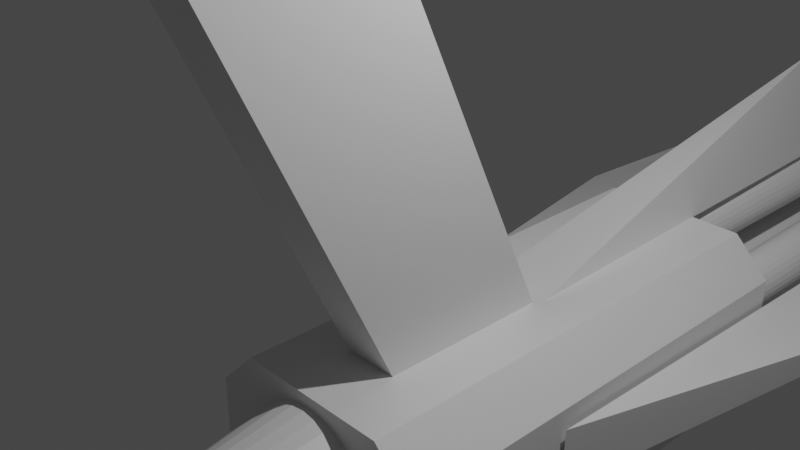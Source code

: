# Source: gLauncher.blend  (saved by Blender 2.92.15; exported with 4.5.12 LTS)
import bpy
from mathutils import Matrix  # noqa: F401  (used for matrix-valued properties, if any)

bpy.ops.wm.read_factory_settings(use_empty=True)
scene = bpy.context.scene
scene.name = 'Scene'

# ---- collections
col_collection = bpy.data.collections.new('Collection'); scene.collection.children.link(col_collection)

# ---- materials (node trees are filled in below, after node groups)
mat_material = bpy.data.materials.new('Material')
mat_material.alpha_threshold = 0.0
mat_material.use_transparent_shadow = False
mat_material.line_color = (0.0, 0.0, 0.0, 1.0)

# ---- material node trees
mat_material.use_nodes = True; mat_material.node_tree.nodes.clear()
_N = mat_material.node_tree.nodes; _L = mat_material.node_tree.links
n0 = _N.new('ShaderNodeOutputMaterial'); n0.name = 'Material Output'; n0.location = (300, 300)
n1 = _N.new('ShaderNodeBsdfPrincipled'); n1.name = 'Principled BSDF'; n1.location = (10, 300)
n1.distribution = 'GGX'
n1.subsurface_method = 'BURLEY'
n1.inputs[2].default_value = 0.4
n1.inputs[3].default_value = 1.45
n1.inputs[27].default_value = (0.0, 0.0, 0.0, 1.0)
n1.inputs[28].default_value = 1.0
_L.new(n1.outputs[0], n0.inputs[0])
n0.is_active_output = True

# ---- world
world_world = bpy.data.worlds.new('World'); scene.world = world_world
world_world.use_nodes = True; world_world.node_tree.nodes.clear()
_N = world_world.node_tree.nodes; _L = world_world.node_tree.links
n0 = _N.new('ShaderNodeOutputWorld'); n0.name = 'World Output'; n0.location = (300, 300)
n1 = _N.new('ShaderNodeBackground'); n1.name = 'Background'; n1.location = (10, 300)
n1.inputs[0].default_value = (0.05088, 0.05088, 0.05088, 1.0)
_L.new(n1.outputs[0], n0.inputs[0])
n0.is_active_output = True
world_world.color = (0.05088, 0.05088, 0.05088)
world_world.use_sun_shadow = False
world_world.sun_shadow_jitter_overblur = 0.0

# ---- cameras
cam_camera = bpy.data.cameras.new('Camera')
cam_camera.clip_end = 100.0
cam_camera.ortho_scale = 7.314

# ---- lights
light_light = bpy.data.lights.new('Light', 'POINT')
light_light.transmission_factor = 0.0
light_light.energy = 1000.0
light_light.shadow_soft_size = 0.1
light_light.shadow_maximum_resolution = 0.006
light_light.use_absolute_resolution = True

# ---- meshes
me_cube = bpy.data.meshes.new('Cube')
me_cube.from_pydata([(1.007, -1.529, 4.296), (1.0, 1.0, -1.0), (1.007, -3.529, 4.296), (1.0, -1.0, -1.0), (0.3947, -1.529, 4.296), (0.3881, 1.0, -1.0), (0.3947, -3.529, 4.296), (0.3881, -1.0, -1.0), (-0.6312, -1.804, -2.858), (0.6891, 6.879, 0.3805), (-0.6312, 3.94, -2.858), (0.6477, 12.72, -0.957), (2.058, -1.804, -2.858), (2.058, 3.94, -2.858), (0.3148, 1.087, -0.9467), (1.175, 3.928, -1.926), (1.175, 10.74, -1.926), (0.3905, 10.74, -1.359), (0.3905, 3.928, -1.359), (0.3966, 10.74, -1.294), (0.3966, 3.928, -1.294), (0.4148, 10.74, -1.231), (0.4148, 3.928, -1.231), (0.4444, 10.74, -1.174), (0.4444, 3.928, -1.174), (0.4842, 10.74, -1.123), (0.4842, 3.928, -1.123), (0.5326, 10.74, -1.082), (0.5326, 3.928, -1.082), (0.5879, 10.74, -1.051), (0.5879, 3.928, -1.051), (0.6479, 10.74, -1.032), (0.6479, 3.928, -1.032), (0.7103, 10.74, -1.026), (0.7103, 3.928, -1.026), (0.7727, 10.74, -1.032), (0.7727, 3.928, -1.032), (0.8327, 10.74, -1.051), (0.8327, 3.928, -1.051), (0.888, 10.74, -1.082), (0.888, 3.928, -1.082), (0.9365, 10.74, -1.123), (0.9365, 3.928, -1.123), (0.9762, 10.74, -1.174), (0.9762, 3.928, -1.174), (1.006, 10.74, -1.231), (1.006, 3.928, -1.231), (1.024, 10.74, -1.294), (1.024, 3.928, -1.294), (1.03, 10.74, -1.359), (1.03, 3.928, -1.359), (1.024, 10.74, -1.424), (1.024, 3.928, -1.424), (1.006, 10.74, -1.487), (1.006, 3.928, -1.487), (0.9762, 10.74, -1.544), (0.9762, 3.928, -1.544), (0.9365, 10.74, -1.595), (0.9365, 3.928, -1.595), (0.888, 10.74, -1.636), (0.888, 3.928, -1.636), (0.8327, 10.74, -1.667), (0.8327, 3.928, -1.667), (0.7727, 10.74, -1.686), (0.7727, 3.928, -1.686), (0.7103, 10.74, -1.692), (0.7103, 3.928, -1.692), (0.6479, 10.74, -1.686), (0.6479, 3.928, -1.686), (0.5879, 10.74, -1.667), (0.5879, 3.928, -1.667), (0.5326, 10.74, -1.636), (0.5326, 3.928, -1.636), (0.4842, 10.74, -1.595), (0.4842, 3.928, -1.595), (0.4444, 10.74, -1.544), (0.4444, 3.928, -1.544), (0.4148, 10.74, -1.487), (0.4148, 3.928, -1.487), (0.3966, 10.74, -1.424), (0.3966, 3.928, -1.424), (1.181, 10.74, -1.861), (1.181, 3.928, -1.861), (1.199, 10.74, -1.798), (1.199, 3.928, -1.798), (1.229, 10.74, -1.741), (1.229, 3.928, -1.741), (1.269, 10.74, -1.69), (1.269, 3.928, -1.69), (1.317, 10.74, -1.649), (1.317, 3.928, -1.649), (1.372, 10.74, -1.618), (1.372, 3.928, -1.618), (1.432, 10.74, -1.599), (1.432, 3.928, -1.599), (1.495, 10.74, -1.593), (1.495, 3.928, -1.593), (1.557, 10.74, -1.599), (1.557, 3.928, -1.599), (1.617, 10.74, -1.618), (1.617, 3.928, -1.618), (1.672, 10.74, -1.649), (1.672, 3.928, -1.649), (1.721, 10.74, -1.69), (1.721, 3.928, -1.69), (1.761, 10.74, -1.741), (1.761, 3.928, -1.741), (1.79, 10.74, -1.798), (1.79, 3.928, -1.798), (1.808, 10.74, -1.861), (1.808, 3.928, -1.861), (1.815, 10.74, -1.926), (1.815, 3.928, -1.926), (1.808, 10.74, -1.991), (1.808, 3.928, -1.991), (1.79, 10.74, -2.054), (1.79, 3.928, -2.054), (1.761, 10.74, -2.111), (1.761, 3.928, -2.111), (1.721, 10.74, -2.162), (1.721, 3.928, -2.162), (1.672, 10.74, -2.203), (1.672, 3.928, -2.203), (1.617, 10.74, -2.234), (1.617, 3.928, -2.234), (1.557, 10.74, -2.253), (1.557, 3.928, -2.253), (1.495, 10.74, -2.259), (1.495, 3.928, -2.259), (1.432, 10.74, -2.253), (1.432, 3.928, -2.253), (1.372, 10.74, -2.234), (1.372, 3.928, -2.234), (1.317, 10.74, -2.203), (1.317, 3.928, -2.203), (1.269, 10.74, -2.162), (1.269, 3.928, -2.162), (1.229, 10.74, -2.111), (1.229, 3.928, -2.111), (1.199, 10.74, -2.054), (1.199, 3.928, -2.054), (1.181, 10.74, -1.991), (1.181, 3.928, -1.991), (0.3811, 3.928, -2.342), (0.3811, 10.74, -2.342), (0.3872, 10.74, -2.277), (0.3872, 3.928, -2.277), (0.4054, 10.74, -2.214), (0.4054, 3.928, -2.214), (0.4349, 10.74, -2.157), (0.435, 3.928, -2.157), (0.4747, 10.74, -2.106), (0.4747, 3.928, -2.106), (0.5232, 10.74, -2.065), (0.5232, 3.928, -2.065), (0.5785, 10.74, -2.034), (0.5785, 3.928, -2.034), (0.6385, 10.74, -2.015), (0.6385, 3.928, -2.015), (0.7009, 10.74, -2.008), (0.7009, 3.928, -2.008), (0.7633, 10.74, -2.015), (0.7633, 3.928, -2.015), (0.8232, 10.74, -2.034), (0.8232, 3.928, -2.034), (0.8785, 10.74, -2.065), (0.8785, 3.928, -2.065), (0.927, 10.74, -2.106), (0.927, 3.928, -2.106), (0.9668, 10.74, -2.157), (0.9668, 3.928, -2.157), (0.9963, 10.74, -2.214), (0.9963, 3.928, -2.214), (1.015, 10.74, -2.277), (1.015, 3.928, -2.277), (1.021, 10.74, -2.342), (1.021, 3.928, -2.342), (1.015, 10.74, -2.407), (1.015, 3.928, -2.407), (0.9963, 10.74, -2.469), (0.9963, 3.928, -2.469), (0.9668, 10.74, -2.527), (0.9668, 3.928, -2.527), (0.927, 10.74, -2.578), (0.927, 3.928, -2.578), (0.8785, 10.74, -2.619), (0.8785, 3.928, -2.619), (0.8232, 10.74, -2.65), (0.8232, 3.928, -2.65), (0.7633, 10.74, -2.669), (0.7633, 3.928, -2.669), (0.7009, 10.74, -2.675), (0.7009, 3.928, -2.675), (0.6385, 10.74, -2.669), (0.6385, 3.928, -2.669), (0.5785, 10.74, -2.65), (0.5785, 3.928, -2.65), (0.5232, 10.74, -2.619), (0.5232, 3.928, -2.619), (0.4747, 10.74, -2.578), (0.4747, 3.928, -2.578), (0.4349, 10.74, -2.527), (0.4349, 3.928, -2.527), (0.4054, 10.74, -2.469), (0.4054, 3.928, -2.469), (0.3872, 10.74, -2.407), (0.3872, 3.928, -2.407), (-0.4412, 3.928, -1.945), (-0.4412, 10.74, -1.945), (-0.435, 10.74, -1.88), (-0.435, 3.928, -1.88), (-0.4168, 10.74, -1.817), (-0.4168, 3.928, -1.817), (-0.3873, 10.74, -1.76), (-0.3873, 3.928, -1.76), (-0.3475, 10.74, -1.709), (-0.3475, 3.928, -1.709), (-0.299, 10.74, -1.668), (-0.299, 3.928, -1.668), (-0.2437, 10.74, -1.637), (-0.2437, 3.928, -1.637), (-0.1837, 10.74, -1.618), (-0.1837, 3.928, -1.618), (-0.1213, 10.74, -1.612), (-0.1213, 3.928, -1.612), (-0.05896, 10.74, -1.618), (-0.05896, 3.928, -1.618), (0.001039, 10.74, -1.637), (0.001039, 3.928, -1.637), (0.05633, 10.74, -1.668), (0.05633, 3.928, -1.668), (0.1048, 10.74, -1.709), (0.1048, 3.928, -1.709), (0.1446, 10.74, -1.76), (0.1446, 3.928, -1.76), (0.1741, 10.74, -1.817), (0.1741, 3.928, -1.817), (0.1923, 10.74, -1.88), (0.1923, 3.928, -1.88), (0.1985, 10.74, -1.945), (0.1985, 3.928, -1.945), (0.1923, 10.74, -2.01), (0.1923, 3.928, -2.01), (0.1741, 10.74, -2.073), (0.1741, 3.928, -2.073), (0.1446, 10.74, -2.13), (0.1446, 3.928, -2.13), (0.1048, 10.74, -2.181), (0.1048, 3.928, -2.181), (0.05633, 10.74, -2.222), (0.05633, 3.928, -2.222), (0.001039, 10.74, -2.253), (0.001039, 3.928, -2.253), (-0.05896, 10.74, -2.272), (-0.05896, 3.928, -2.272), (-0.1213, 10.74, -2.278), (-0.1213, 3.928, -2.278), (-0.1837, 10.74, -2.272), (-0.1837, 3.928, -2.272), (-0.2437, 10.74, -2.253), (-0.2437, 3.928, -2.253), (-0.299, 10.74, -2.222), (-0.299, 3.928, -2.222), (-0.3475, 10.74, -2.181), (-0.3475, 3.928, -2.181), (-0.3873, 10.74, -2.13), (-0.3873, 3.928, -2.13), (-0.4168, 10.74, -2.073), (-0.4168, 3.928, -2.073), (-0.435, 10.74, -2.01), (-0.435, 3.928, -2.01), (1.7, 10.74, -2.247), (1.636, 10.74, -1.57), (1.756, 10.74, -2.199), (1.567, 10.74, -1.548), (1.802, 10.74, -2.14), (1.495, 10.74, -1.541), (1.836, 10.74, -2.074), (1.423, 10.74, -1.548), (1.857, 10.74, -2.001), (1.353, 10.74, -1.57), (1.864, 10.74, -1.926), (1.289, 10.74, -1.606), (1.857, 10.74, -1.851), (1.233, 10.74, -1.653), (1.836, 10.74, -1.779), (1.187, 10.74, -1.712), (1.802, 10.74, -1.712), (1.153, 10.74, -1.779), (1.756, 10.74, -1.653), (1.132, 10.74, -1.851), (1.125, 10.74, -1.926), (1.7, 10.74, -1.606), (1.636, 10.74, -2.282), (1.567, 10.74, -2.304), (1.495, 10.74, -2.312), (1.423, 10.74, -2.304), (1.353, 10.74, -2.282), (1.289, 10.74, -2.247), (1.233, 10.74, -2.199), (1.187, 10.74, -2.14), (1.153, 10.74, -2.074), (1.132, 10.74, -2.001), (0.342, 10.74, -1.359), (0.349, 10.74, -1.284), (0.37, 10.74, -1.212), (0.404, 10.74, -1.146), (0.4499, 10.74, -1.087), (0.5057, 10.74, -1.04), (0.5694, 10.74, -1.004), (0.6385, 10.74, -0.9824), (0.7103, 10.74, -0.975), (0.7822, 10.74, -0.9824), (0.8513, 10.74, -1.004), (0.915, 10.74, -1.04), (0.9708, 10.74, -1.087), (1.017, 10.74, -1.146), (1.051, 10.74, -1.212), (1.072, 10.74, -1.284), (1.079, 10.74, -1.359), (1.072, 10.74, -1.434), (1.051, 10.74, -1.506), (1.017, 10.74, -1.572), (0.9708, 10.74, -1.631), (0.915, 10.74, -1.678), (0.8513, 10.74, -1.714), (0.7822, 10.74, -1.736), (0.7103, 10.74, -1.743), (0.6385, 10.74, -1.736), (0.5694, 10.74, -1.714), (0.5057, 10.74, -1.678), (0.4499, 10.74, -1.631), (0.404, 10.74, -1.572), (0.37, 10.74, -1.506), (0.349, 10.74, -1.434), (0.9031, 10.74, -2.657), (0.8402, 10.74, -1.991), (0.9583, 10.74, -2.61), (0.7719, 10.74, -1.97), (1.004, 10.74, -2.553), (0.7009, 10.74, -1.962), (1.037, 10.74, -2.487), (0.6298, 10.74, -1.97), (1.058, 10.74, -2.416), (0.5615, 10.74, -1.991), (1.065, 10.74, -2.342), (0.4986, 10.74, -2.026), (1.058, 10.74, -2.268), (0.4434, 10.74, -2.074), (1.037, 10.74, -2.197), (0.3982, 10.74, -2.131), (1.004, 10.74, -2.131), (0.3645, 10.74, -2.197), (0.9583, 10.74, -2.074), (0.3438, 10.74, -2.268), (0.3368, 10.74, -2.342), (0.9031, 10.74, -2.026), (0.8402, 10.74, -2.693), (0.7719, 10.74, -2.714), (0.7009, 10.74, -2.721), (0.6298, 10.74, -2.714), (0.5615, 10.74, -2.693), (0.4986, 10.74, -2.657), (0.4434, 10.74, -2.61), (0.3982, 10.74, -2.553), (0.3645, 10.74, -2.487), (0.3438, 10.74, -2.416), (0.07835, 10.74, -2.257), (0.01621, 10.74, -1.599), (0.1328, 10.74, -2.21), (-0.05122, 10.74, -1.577), (0.1775, 10.74, -2.153), (-0.1213, 10.74, -1.57), (0.2107, 10.74, -2.088), (-0.1915, 10.74, -1.577), (0.2312, 10.74, -2.018), (-0.2589, 10.74, -1.599), (0.2381, 10.74, -1.945), (-0.321, 10.74, -1.633), (0.2312, 10.74, -1.872), (-0.3755, 10.74, -1.68), (0.2107, 10.74, -1.802), (-0.4202, 10.74, -1.737), (0.1775, 10.74, -1.737), (-0.4534, 10.74, -1.802), (0.1328, 10.74, -1.68), (-0.4739, 10.74, -1.872), (-0.4808, 10.74, -1.945), (0.07835, 10.74, -1.633), (0.0162, 10.74, -2.291), (-0.05122, 10.74, -2.312), (-0.1213, 10.74, -2.32), (-0.1915, 10.74, -2.312), (-0.2589, 10.74, -2.291), (-0.321, 10.74, -2.257), (-0.3755, 10.74, -2.21), (-0.4202, 10.74, -2.153), (-0.4534, 10.74, -2.088), (-0.4739, 10.74, -2.018), (-0.1765, -1.804, -0.9467), (-0.6312, -1.804, -1.401), (-0.6312, 3.94, -1.401), (-0.1765, 3.94, -0.9467), (2.058, -1.804, -1.401), (1.603, -1.804, -0.9467), (1.603, 3.94, -0.9467), (2.058, 3.94, -1.401), (1.063, 1.087, -0.9467), (0.7844, 12.73, -0.9663), (0.7063, 24.16, -1.045), (3.42, 6.032, -2.017), (2.084, 11.88, -1.941), (2.103, 0.2406, -1.609), (2.084, 0.2406, -2.357), (2.071, 11.88, -2.078), (1.994, 23.32, -1.998), (-1.952, 5.968, -1.983), (-0.6151, 11.81, -2.029), (-0.6264, 0.1764, -2.361), (-0.6241, 0.1764, -1.613), (-0.6053, 11.82, -1.892), (-0.5265, 23.25, -1.97), (1.517, -1.791, -1.91), (1.502, -1.794, -2.074), (1.455, -1.797, -2.232), (1.379, -1.799, -2.378), (1.278, -1.802, -2.505), (1.154, -1.803, -2.61), (1.012, -1.805, -2.687), (0.8586, -1.805, -2.735), (0.6989, -1.806, -2.751), (0.5392, -1.805, -2.735), (0.3857, -1.805, -2.687), (0.2442, -1.803, -2.61), (0.1201, -1.802, -2.505), (0.01835, -1.799, -2.378), (-0.05728, -1.797, -2.232), (-0.1039, -1.794, -2.074), (-0.1196, -1.791, -1.91), (-0.1039, -1.788, -1.746), (-0.05728, -1.786, -1.588), (0.01835, -1.783, -1.443), (0.1201, -1.781, -1.316), (0.2442, -1.779, -1.211), (0.3857, -1.778, -1.133), (0.5392, -1.777, -1.085), (0.6989, -1.777, -1.069), (0.8586, -1.777, -1.085), (1.012, -1.778, -1.133), (1.154, -1.779, -1.211), (1.278, -1.781, -1.316), (1.379, -1.783, -1.443), (1.455, -1.786, -1.588), (1.502, -1.788, -1.746), (0.6989, -7.224, -1.816)], [], [(0, 4, 6, 2), (3, 2, 6, 7), (7, 6, 4, 5), (5, 1, 3, 7), (1, 0, 2, 3), (5, 4, 0, 1), (405, 402, 399, 404), (13, 406, 403, 12), (14, 9, 11), (8, 400, 401, 10), (10, 13, 12, 8), (10, 401, 402, 405, 406, 13), (350, 150, 152, 348), (82, 15, 142, 140, 138, 136, 134, 132, 130, 128, 126, 124, 122, 120, 118, 116, 114, 112, 110, 108, 106, 104, 102, 100, 98, 96, 94, 92, 90, 88, 86, 84), (303, 18, 20, 304), (267, 397, 398, 269), (300, 138, 140, 301), (304, 20, 22, 305), (346, 154, 156, 344), (299, 136, 138, 300), (305, 22, 24, 306), (344, 156, 158, 342), (298, 134, 136, 299), (306, 24, 26, 307), (342, 158, 160, 340), (297, 132, 134, 298), (307, 26, 28, 308), (340, 160, 162, 338), (296, 130, 132, 297), (308, 28, 30, 309), (338, 162, 164, 336), (295, 128, 130, 296), (309, 30, 32, 310), (336, 164, 166, 356), (294, 126, 128, 295), (310, 32, 34, 311), (356, 166, 168, 353), (293, 124, 126, 294), (311, 34, 36, 312), (353, 168, 170, 351), (271, 122, 124, 293), (312, 36, 38, 313), (351, 170, 172, 349), (273, 120, 122, 271), (313, 38, 40, 314), (349, 172, 174, 347), (275, 118, 120, 273), (314, 40, 42, 315), (347, 174, 176, 345), (277, 116, 118, 275), (315, 42, 44, 316), (345, 176, 178, 343), (279, 114, 116, 277), (316, 44, 46, 317), (343, 178, 180, 341), (281, 112, 114, 279), (317, 46, 48, 318), (341, 180, 182, 339), (283, 110, 112, 281), (318, 48, 50, 319), (339, 182, 184, 337), (285, 108, 110, 283), (319, 50, 52, 320), (337, 184, 186, 335), (287, 106, 108, 285), (320, 52, 54, 321), (335, 186, 188, 357), (289, 104, 106, 287), (321, 54, 56, 322), (357, 188, 190, 358), (292, 102, 104, 289), (322, 56, 58, 323), (358, 190, 192, 359), (272, 100, 102, 292), (323, 58, 60, 324), (359, 192, 194, 360), (274, 98, 100, 272), (324, 60, 62, 325), (360, 194, 196, 361), (276, 96, 98, 274), (325, 62, 64, 326), (361, 196, 198, 362), (278, 94, 96, 276), (326, 64, 66, 327), (362, 198, 200, 363), (280, 92, 94, 278), (327, 66, 68, 328), (363, 200, 202, 364), (282, 90, 92, 280), (328, 68, 70, 329), (364, 202, 204, 365), (284, 88, 90, 282), (329, 70, 72, 330), (146, 143, 206, 204, 202, 200, 198, 196, 194, 192, 190, 188, 186, 184, 182, 180, 178, 176, 174, 172, 170, 168, 166, 164, 162, 160, 158, 156, 154, 152, 150, 148), (286, 86, 88, 284), (330, 72, 74, 331), (79, 334, 303, 17), (288, 84, 86, 286), (331, 74, 76, 332), (302, 142, 15, 291), (290, 82, 84, 288), (332, 76, 78, 333), (20, 18, 80, 78, 76, 74, 72, 70, 68, 66, 64, 62, 60, 58, 56, 54, 52, 50, 48, 46, 44, 42, 40, 38, 36, 34, 32, 30, 28, 26, 24, 22), (291, 15, 82, 290), (333, 78, 80, 334), (348, 152, 154, 346), (301, 140, 142, 302), (334, 80, 18, 303), (203, 365, 366, 205), (352, 148, 150, 350), (366, 206, 143, 355), (354, 146, 148, 352), (355, 143, 146, 354), (365, 204, 206, 366), (382, 214, 216, 380), (378, 218, 220, 376), (376, 220, 222, 374), (374, 222, 224, 372), (372, 224, 226, 370), (370, 226, 228, 368), (368, 228, 230, 388), (388, 230, 232, 385), (385, 232, 234, 383), (383, 234, 236, 381), (381, 236, 238, 379), (379, 238, 240, 377), (377, 240, 242, 375), (375, 242, 244, 373), (373, 244, 246, 371), (371, 246, 248, 369), (369, 248, 250, 367), (367, 250, 252, 389), (389, 252, 254, 390), (390, 254, 256, 391), (391, 256, 258, 392), (392, 258, 260, 393), (393, 260, 262, 394), (394, 262, 264, 395), (395, 264, 266, 396), (396, 266, 268, 397), (210, 207, 270, 268, 266, 264, 262, 260, 258, 256, 254, 252, 250, 248, 246, 244, 242, 240, 238, 236, 234, 232, 230, 228, 226, 224, 222, 220, 218, 216, 214, 212), (380, 216, 218, 378), (384, 212, 214, 382), (398, 270, 207, 387), (386, 210, 212, 384), (387, 207, 210, 386), (397, 268, 270, 398), (139, 301, 302, 141), (16, 291, 290, 81), (81, 290, 288, 83), (141, 302, 291, 16), (83, 288, 286, 85), (85, 286, 284, 87), (87, 284, 282, 89), (89, 282, 280, 91), (91, 280, 278, 93), (93, 278, 276, 95), (95, 276, 274, 97), (97, 274, 272, 99), (99, 272, 292, 101), (101, 292, 289, 103), (103, 289, 287, 105), (105, 287, 285, 107), (107, 285, 283, 109), (109, 283, 281, 111), (111, 281, 279, 113), (113, 279, 277, 115), (115, 277, 275, 117), (117, 275, 273, 119), (119, 273, 271, 121), (121, 271, 293, 123), (123, 293, 294, 125), (125, 294, 295, 127), (127, 295, 296, 129), (129, 296, 297, 131), (131, 297, 298, 133), (133, 298, 299, 135), (135, 299, 300, 137), (137, 300, 301, 139), (77, 333, 334, 79), (75, 332, 333, 77), (73, 331, 332, 75), (71, 330, 331, 73), (69, 329, 330, 71), (67, 328, 329, 69), (65, 327, 328, 67), (63, 326, 327, 65), (61, 325, 326, 63), (59, 324, 325, 61), (57, 323, 324, 59), (55, 322, 323, 57), (53, 321, 322, 55), (51, 320, 321, 53), (49, 319, 320, 51), (47, 318, 319, 49), (45, 317, 318, 47), (43, 316, 317, 45), (41, 315, 316, 43), (39, 314, 315, 41), (37, 313, 314, 39), (35, 312, 313, 37), (33, 311, 312, 35), (31, 310, 311, 33), (29, 309, 310, 31), (27, 308, 309, 29), (25, 307, 308, 27), (23, 306, 307, 25), (21, 305, 306, 23), (19, 304, 305, 21), (17, 303, 304, 19), (144, 355, 354, 145), (145, 354, 352, 147), (205, 366, 355, 144), (147, 352, 350, 149), (151, 348, 346, 153), (201, 364, 365, 203), (199, 363, 364, 201), (197, 362, 363, 199), (195, 361, 362, 197), (193, 360, 361, 195), (191, 359, 360, 193), (189, 358, 359, 191), (187, 357, 358, 189), (185, 335, 357, 187), (183, 337, 335, 185), (181, 339, 337, 183), (179, 341, 339, 181), (177, 343, 341, 179), (175, 345, 343, 177), (173, 347, 345, 175), (171, 349, 347, 173), (169, 351, 349, 171), (167, 353, 351, 169), (165, 356, 353, 167), (163, 336, 356, 165), (161, 338, 336, 163), (159, 340, 338, 161), (157, 342, 340, 159), (155, 344, 342, 157), (153, 346, 344, 155), (149, 350, 348, 151), (208, 387, 386, 209), (209, 386, 384, 211), (269, 398, 387, 208), (211, 384, 382, 213), (215, 380, 378, 217), (265, 396, 397, 267), (263, 395, 396, 265), (261, 394, 395, 263), (259, 393, 394, 261), (257, 392, 393, 259), (255, 391, 392, 257), (253, 390, 391, 255), (251, 389, 390, 253), (249, 367, 389, 251), (247, 369, 367, 249), (245, 371, 369, 247), (243, 373, 371, 245), (241, 375, 373, 243), (239, 377, 375, 241), (237, 379, 377, 239), (235, 381, 379, 237), (233, 383, 381, 235), (231, 385, 383, 233), (229, 388, 385, 231), (227, 368, 388, 229), (225, 370, 368, 227), (223, 372, 370, 225), (221, 374, 372, 223), (219, 376, 374, 221), (217, 378, 376, 219), (213, 382, 380, 215), (399, 402, 401, 400), (405, 404, 403, 406), (12, 403, 404, 399, 400, 8), (11, 9, 408), (408, 9, 407), (407, 9, 14), (11, 408, 407, 14), (9, 11, 409), (9, 408, 409), (409, 408, 11), (412, 410, 411), (414, 410, 413), (413, 410, 412), (411, 414, 413, 412), (410, 411, 415), (410, 414, 415), (415, 414, 411), (418, 416, 417), (420, 416, 419), (419, 416, 418), (417, 420, 419, 418), (416, 417, 421), (416, 420, 421), (421, 420, 417), (422, 454, 423), (423, 454, 424), (424, 454, 425), (425, 454, 426), (426, 454, 427), (427, 454, 428), (428, 454, 429), (429, 454, 430), (430, 454, 431), (431, 454, 432), (432, 454, 433), (433, 454, 434), (434, 454, 435), (435, 454, 436), (436, 454, 437), (437, 454, 438), (438, 454, 439), (439, 454, 440), (440, 454, 441), (441, 454, 442), (442, 454, 443), (443, 454, 444), (444, 454, 445), (445, 454, 446), (446, 454, 447), (447, 454, 448), (448, 454, 449), (449, 454, 450), (450, 454, 451), (451, 454, 452), (422, 423, 424, 425, 426, 427, 428, 429, 430, 431, 432, 433, 434, 435, 436, 437, 438, 439, 440, 441, 442, 443, 444, 445, 446, 447, 448, 449, 450, 451, 452, 453), (452, 454, 453), (453, 454, 422)])
_uv = me_cube.uv_layers.new(name='UVMap')
_uv.uv.foreach_set('vector', [0.625, 0.5, 0.875, 0.5, 0.875, 0.75, 0.625, 0.75, 0.375, 0.75, 0.625, 0.75, 0.625, 1.0, 0.375, 1.0, 0.375, 0.0, 0.625, 0.0, 0.625, 0.25, 0.375, 0.25, 0.125, 0.5, 0.375, 0.5, 0.375, 0.75, 0.125, 0.75, 0.375, 0.5, 0.625, 0.5, 0.625, 0.75, 0.375, 0.75, 0.375, 0.25, 0.625, 0.25, 0.625, 0.5, 0.375, 0.5, 0.6673, 0.5, 0.8327, 0.5, 0.8327, 0.75, 0.6673, 0.75, 0.375, 0.5, 0.5655, 0.5, 0.5655, 0.75, 0.375, 0.75, 0.375, 0.0, 0.625, 0.25, 0.375, 0.25, 0.375, 0.0, 0.5655, 0.0, 0.5655, 0.25, 0.375, 0.25, 0.125, 0.5, 0.375, 0.5, 0.375, 0.75, 0.125, 0.75, 0.375, 0.25, 0.5655, 0.25, 0.625, 0.2923, 0.625, 0.4577, 0.5655, 0.5, 0.375, 0.5, 0.9062, 0.5, 0.9062, 1.0, 0.875, 1.0, 0.875, 0.5, 0.2968, 0.4854, 0.25, 0.49, 0.2032, 0.4854, 0.1582, 0.4717, 0.1167, 0.4496, 0.08029, 0.4197, 0.05045, 0.3833, 0.02827, 0.3418, 0.01461, 0.2968, 0.01, 0.25, 0.01461, 0.2032, 0.02827, 0.1582, 0.05045, 0.1167, 0.08029, 0.08029, 0.1167, 0.05045, 0.1582, 0.02827, 0.2032, 0.01461, 0.25, 0.01, 0.2968, 0.01461, 0.3418, 0.02827, 0.3833, 0.05045, 0.4197, 0.08029, 0.4496, 0.1167, 0.4717, 0.1582, 0.4854, 0.2032, 0.49, 0.25, 0.4854, 0.2968, 0.4717, 0.3418, 0.4496, 0.3833, 0.4197, 0.4197, 0.3833, 0.4496, 0.3418, 0.4717, 1.0, 0.5, 1.0, 1.0, 0.9688, 1.0, 0.9687, 0.5, 0.0625, 0.5, 0.0625, 0.5, 0.03125, 0.5, 0.03125, 0.5, 0.09375, 0.5, 0.09375, 1.0, 0.0625, 1.0, 0.0625, 0.5, 0.9687, 0.5, 0.9688, 1.0, 0.9375, 1.0, 0.9375, 0.5, 0.8438, 0.5, 0.8438, 1.0, 0.8125, 1.0, 0.8125, 0.5, 0.125, 0.5, 0.125, 1.0, 0.09375, 1.0, 0.09375, 0.5, 0.9375, 0.5, 0.9375, 1.0, 0.9062, 1.0, 0.9062, 0.5, 0.8125, 0.5, 0.8125, 1.0, 0.7812, 1.0, 0.7812, 0.5, 0.1562, 0.5, 0.1562, 1.0, 0.125, 1.0, 0.125, 0.5, 0.9062, 0.5, 0.9062, 1.0, 0.875, 1.0, 0.875, 0.5, 0.7812, 0.5, 0.7812, 1.0, 0.75, 1.0, 0.75, 0.5, 0.1875, 0.5, 0.1875, 1.0, 0.1562, 1.0, 0.1562, 0.5, 0.875, 0.5, 0.875, 1.0, 0.8438, 1.0, 0.8438, 0.5, 0.75, 0.5, 0.75, 1.0, 0.7188, 1.0, 0.7188, 0.5, 0.2188, 0.5, 0.2188, 1.0, 0.1875, 1.0, 0.1875, 0.5, 0.8438, 0.5, 0.8438, 1.0, 0.8125, 1.0, 0.8125, 0.5, 0.7188, 0.5, 0.7188, 1.0, 0.6875, 1.0, 0.6875, 0.5, 0.25, 0.5, 0.25, 1.0, 0.2188, 1.0, 0.2188, 0.5, 0.8125, 0.5, 0.8125, 1.0, 0.7812, 1.0, 0.7812, 0.5, 0.6875, 0.5, 0.6875, 1.0, 0.6562, 1.0, 0.6562, 0.5, 0.2812, 0.5, 0.2812, 1.0, 0.25, 1.0, 0.25, 0.5, 0.7812, 0.5, 0.7812, 1.0, 0.75, 1.0, 0.75, 0.5, 0.6562, 0.5, 0.6562, 1.0, 0.625, 1.0, 0.625, 0.5, 0.3125, 0.5, 0.3125, 1.0, 0.2812, 1.0, 0.2812, 0.5, 0.75, 0.5, 0.75, 1.0, 0.7188, 1.0, 0.7188, 0.5, 0.625, 0.5, 0.625, 1.0, 0.5938, 1.0, 0.5938, 0.5, 0.3438, 0.5, 0.3438, 1.0, 0.3125, 1.0, 0.3125, 0.5, 0.7188, 0.5, 0.7188, 1.0, 0.6875, 1.0, 0.6875, 0.5, 0.5938, 0.5, 0.5938, 1.0, 0.5625, 1.0, 0.5625, 0.5, 0.375, 0.5, 0.375, 1.0, 0.3438, 1.0, 0.3438, 0.5, 0.6875, 0.5, 0.6875, 1.0, 0.6562, 1.0, 0.6562, 0.5, 0.5625, 0.5, 0.5625, 1.0, 0.5312, 1.0, 0.5312, 0.5, 0.4062, 0.5, 0.4062, 1.0, 0.375, 1.0, 0.375, 0.5, 0.6562, 0.5, 0.6562, 1.0, 0.625, 1.0, 0.625, 0.5, 0.5312, 0.5, 0.5312, 1.0, 0.5, 1.0, 0.5, 0.5, 0.4375, 0.5, 0.4375, 1.0, 0.4062, 1.0, 0.4062, 0.5, 0.625, 0.5, 0.625, 1.0, 0.5938, 1.0, 0.5938, 0.5, 0.5, 0.5, 0.5, 1.0, 0.4688, 1.0, 0.4688, 0.5, 0.4688, 0.5, 0.4688, 1.0, 0.4375, 1.0, 0.4375, 0.5, 0.5938, 0.5, 0.5938, 1.0, 0.5625, 1.0, 0.5625, 0.5, 0.4688, 0.5, 0.4688, 1.0, 0.4375, 1.0, 0.4375, 0.5, 0.5, 0.5, 0.5, 1.0, 0.4688, 1.0, 0.4688, 0.5, 0.5625, 0.5, 0.5625, 1.0, 0.5312, 1.0, 0.5312, 0.5, 0.4375, 0.5, 0.4375, 1.0, 0.4062, 1.0, 0.4062, 0.5, 0.5312, 0.5, 0.5312, 1.0, 0.5, 1.0, 0.5, 0.5, 0.5312, 0.5, 0.5312, 1.0, 0.5, 1.0, 0.5, 0.5, 0.4062, 0.5, 0.4062, 1.0, 0.375, 1.0, 0.375, 0.5, 0.5625, 0.5, 0.5625, 1.0, 0.5312, 1.0, 0.5312, 0.5, 0.5, 0.5, 0.5, 1.0, 0.4688, 1.0, 0.4688, 0.5, 0.375, 0.5, 0.375, 1.0, 0.3438, 1.0, 0.3438, 0.5, 0.5938, 0.5, 0.5938, 1.0, 0.5625, 1.0, 0.5625, 0.5, 0.4688, 0.5, 0.4688, 1.0, 0.4375, 1.0, 0.4375, 0.5, 0.3438, 0.5, 0.3438, 1.0, 0.3125, 1.0, 0.3125, 0.5, 0.625, 0.5, 0.625, 1.0, 0.5938, 1.0, 0.5938, 0.5, 0.4375, 0.5, 0.4375, 1.0, 0.4062, 1.0, 0.4062, 0.5, 0.3125, 0.5, 0.3125, 1.0, 0.2812, 1.0, 0.2812, 0.5, 0.6562, 0.5, 0.6562, 1.0, 0.625, 1.0, 0.625, 0.5, 0.4062, 0.5, 0.4062, 1.0, 0.375, 1.0, 0.375, 0.5, 0.2812, 0.5, 0.2812, 1.0, 0.25, 1.0, 0.25, 0.5, 0.6875, 0.5, 0.6875, 1.0, 0.6562, 1.0, 0.6562, 0.5, 0.375, 0.5, 0.375, 1.0, 0.3438, 1.0, 0.3438, 0.5, 0.25, 0.5, 0.25, 1.0, 0.2188, 1.0, 0.2188, 0.5, 0.7188, 0.5, 0.7188, 1.0, 0.6875, 1.0, 0.6875, 0.5, 0.3438, 0.5, 0.3438, 1.0, 0.3125, 1.0, 0.3125, 0.5, 0.2188, 0.5, 0.2188, 1.0, 0.1875, 1.0, 0.1875, 0.5, 0.75, 0.5, 0.75, 1.0, 0.7188, 1.0, 0.7188, 0.5, 0.3125, 0.5, 0.3125, 1.0, 0.2812, 1.0, 0.2812, 0.5, 0.1875, 0.5, 0.1875, 1.0, 0.1562, 1.0, 0.1562, 0.5, 0.7812, 0.5, 0.7812, 1.0, 0.75, 1.0, 0.75, 0.5, 0.2812, 0.5, 0.2812, 1.0, 0.25, 1.0, 0.25, 0.5, 0.1562, 0.5, 0.1562, 1.0, 0.125, 1.0, 0.125, 0.5, 0.8125, 0.5, 0.8125, 1.0, 0.7812, 1.0, 0.7812, 0.5, 0.25, 0.5, 0.25, 1.0, 0.2188, 1.0, 0.2188, 0.5, 0.125, 0.5, 0.125, 1.0, 0.09375, 1.0, 0.09375, 0.5, 0.8438, 0.5, 0.8438, 1.0, 0.8125, 1.0, 0.8125, 0.5, 0.2188, 0.5, 0.2188, 1.0, 0.1875, 1.0, 0.1875, 0.5, 0.09375, 0.5, 0.09375, 1.0, 0.0625, 1.0, 0.0625, 0.5, 0.875, 0.5, 0.875, 1.0, 0.8438, 1.0, 0.8438, 0.5, 0.1875, 0.5, 0.1875, 1.0, 0.1562, 1.0, 0.1562, 0.5, 0.2968, 0.4854, 0.25, 0.49, 0.2032, 0.4854, 0.1582, 0.4717, 0.1167, 0.4496, 0.08029, 0.4197, 0.05045, 0.3833, 0.02827, 0.3418, 0.01461, 0.2968, 0.01, 0.25, 0.01461, 0.2032, 0.02827, 0.1582, 0.05045, 0.1167, 0.08029, 0.08029, 0.1167, 0.05045, 0.1582, 0.02827, 0.2032, 0.01461, 0.25, 0.01, 0.2968, 0.01461, 0.3418, 0.02827, 0.3833, 0.05045, 0.4197, 0.08029, 0.4496, 0.1167, 0.4717, 0.1582, 0.4854, 0.2032, 0.49, 0.25, 0.4854, 0.2968, 0.4717, 0.3418, 0.4496, 0.3833, 0.4197, 0.4197, 0.3833, 0.4496, 0.3418, 0.4717, 0.9062, 0.5, 0.9062, 1.0, 0.875, 1.0, 0.875, 0.5, 0.1562, 0.5, 0.1562, 1.0, 0.125, 1.0, 0.125, 0.5, 0.03125, 0.5, 0.03125, 0.5, 0.0, 0.5, 0.0, 0.5, 0.9375, 0.5, 0.9375, 1.0, 0.9062, 1.0, 0.9062, 0.5, 0.125, 0.5, 0.125, 1.0, 0.09375, 1.0, 0.09375, 0.5, 0.03125, 0.5, 0.03125, 1.0, 0.0, 1.0, 0.0, 0.5, 0.9688, 0.5, 0.9688, 1.0, 0.9375, 1.0, 0.9375, 0.5, 0.09375, 0.5, 0.09375, 1.0, 0.0625, 1.0, 0.0625, 0.5, 0.2968, 0.4854, 0.25, 0.49, 0.2032, 0.4854, 0.1582, 0.4717, 0.1167, 0.4496, 0.08029, 0.4197, 0.05045, 0.3833, 0.02827, 0.3418, 0.01461, 0.2968, 0.01, 0.25, 0.01461, 0.2032, 0.02827, 0.1582, 0.05045, 0.1167, 0.08029, 0.08029, 0.1167, 0.05045, 0.1582, 0.02827, 0.2032, 0.01461, 0.25, 0.01, 0.2968, 0.01461, 0.3418, 0.02827, 0.3833, 0.05045, 0.4197, 0.08029, 0.4496, 0.1167, 0.4717, 0.1582, 0.4854, 0.2032, 0.49, 0.25, 0.4854, 0.2968, 0.4717, 0.3418, 0.4496, 0.3833, 0.4197, 0.4197, 0.3833, 0.4496, 0.3418, 0.4717, 1.0, 0.5, 1.0, 1.0, 0.9688, 1.0, 0.9688, 0.5, 0.0625, 0.5, 0.0625, 1.0, 0.03125, 1.0, 0.03125, 0.5, 0.875, 0.5, 0.875, 1.0, 0.8438, 1.0, 0.8438, 0.5, 0.0625, 0.5, 0.0625, 1.0, 0.03125, 1.0, 0.03125, 0.5, 0.03125, 0.5, 0.03125, 1.0, 0.0, 1.0, 0.0, 0.5, 0.0625, 0.5, 0.0625, 0.5, 0.03125, 0.5, 0.03125, 0.5, 0.9375, 0.5, 0.9375, 1.0, 0.9062, 1.0, 0.9062, 0.5, 0.03125, 0.5, 0.03125, 1.0, 0.0, 1.0, 0.0, 0.5, 0.9688, 0.5, 0.9688, 1.0, 0.9375, 1.0, 0.9375, 0.5, 1.0, 0.5, 1.0, 1.0, 0.9688, 1.0, 0.9688, 0.5, 0.0625, 0.5, 0.0625, 1.0, 0.03125, 1.0, 0.03125, 0.5, 0.9062, 0.5, 0.9062, 1.0, 0.875, 1.0, 0.875, 0.5, 0.8438, 0.5, 0.8438, 1.0, 0.8125, 1.0, 0.8125, 0.5, 0.8125, 0.5, 0.8125, 1.0, 0.7812, 1.0, 0.7812, 0.5, 0.7812, 0.5, 0.7812, 1.0, 0.75, 1.0, 0.75, 0.5, 0.75, 0.5, 0.75, 1.0, 0.7188, 1.0, 0.7188, 0.5, 0.7188, 0.5, 0.7188, 1.0, 0.6875, 1.0, 0.6875, 0.5, 0.6875, 0.5, 0.6875, 1.0, 0.6562, 1.0, 0.6562, 0.5, 0.6562, 0.5, 0.6562, 1.0, 0.625, 1.0, 0.625, 0.5, 0.625, 0.5, 0.625, 1.0, 0.5938, 1.0, 0.5938, 0.5, 0.5938, 0.5, 0.5938, 1.0, 0.5625, 1.0, 0.5625, 0.5, 0.5625, 0.5, 0.5625, 1.0, 0.5312, 1.0, 0.5312, 0.5, 0.5312, 0.5, 0.5312, 1.0, 0.5, 1.0, 0.5, 0.5, 0.5, 0.5, 0.5, 1.0, 0.4688, 1.0, 0.4688, 0.5, 0.4688, 0.5, 0.4688, 1.0, 0.4375, 1.0, 0.4375, 0.5, 0.4375, 0.5, 0.4375, 1.0, 0.4062, 1.0, 0.4062, 0.5, 0.4062, 0.5, 0.4062, 1.0, 0.375, 1.0, 0.375, 0.5, 0.375, 0.5, 0.375, 1.0, 0.3438, 1.0, 0.3438, 0.5, 0.3438, 0.5, 0.3438, 1.0, 0.3125, 1.0, 0.3125, 0.5, 0.3125, 0.5, 0.3125, 1.0, 0.2812, 1.0, 0.2812, 0.5, 0.2812, 0.5, 0.2812, 1.0, 0.25, 1.0, 0.25, 0.5, 0.25, 0.5, 0.25, 1.0, 0.2188, 1.0, 0.2188, 0.5, 0.2188, 0.5, 0.2188, 1.0, 0.1875, 1.0, 0.1875, 0.5, 0.1875, 0.5, 0.1875, 1.0, 0.1562, 1.0, 0.1562, 0.5, 0.1562, 0.5, 0.1562, 1.0, 0.125, 1.0, 0.125, 0.5, 0.125, 0.5, 0.125, 1.0, 0.09375, 1.0, 0.09375, 0.5, 0.09375, 0.5, 0.09375, 1.0, 0.0625, 1.0, 0.0625, 0.5, 0.2968, 0.4854, 0.25, 0.49, 0.2032, 0.4854, 0.1582, 0.4717, 0.1167, 0.4496, 0.08029, 0.4197, 0.05045, 0.3833, 0.02827, 0.3418, 0.01461, 0.2968, 0.01, 0.25, 0.01461, 0.2032, 0.02827, 0.1582, 0.05045, 0.1167, 0.08029, 0.08029, 0.1167, 0.05045, 0.1582, 0.02827, 0.2032, 0.01461, 0.25, 0.01, 0.2968, 0.01461, 0.3418, 0.02827, 0.3833, 0.05045, 0.4197, 0.08029, 0.4496, 0.1167, 0.4717, 0.1582, 0.4854, 0.2032, 0.49, 0.25, 0.4854, 0.2968, 0.4717, 0.3418, 0.4496, 0.3833, 0.4197, 0.4197, 0.3833, 0.4496, 0.3418, 0.4717, 0.875, 0.5, 0.875, 1.0, 0.8438, 1.0, 0.8438, 0.5, 0.9375, 0.5, 0.9375, 1.0, 0.9062, 1.0, 0.9062, 0.5, 0.03125, 0.5, 0.03125, 1.0, 0.0, 1.0, 0.0, 0.5, 0.9688, 0.5, 0.9688, 1.0, 0.9375, 1.0, 0.9375, 0.5, 1.0, 0.5, 1.0, 1.0, 0.9688, 1.0, 0.9688, 0.5, 0.0625, 0.5, 0.0625, 1.0, 0.03125, 1.0, 0.03125, 0.5, 0.0625, 0.5, 0.0625, 0.5, 0.03125, 0.5, 0.03125, 0.5, 1.0, 0.5, 1.0, 0.5, 0.9688, 0.5, 0.9688, 0.5, 0.9688, 0.5, 0.9688, 0.5, 0.9375, 0.5, 0.9375, 0.5, 0.03125, 0.5, 0.03125, 0.5, 0.0, 0.5, 0.0, 0.5, 0.9375, 0.5, 0.9375, 0.5, 0.9062, 0.5, 0.9062, 0.5, 0.9062, 0.5, 0.9062, 0.5, 0.875, 0.5, 0.875, 0.5, 0.875, 0.5, 0.875, 0.5, 0.8438, 0.5, 0.8438, 0.5, 0.8438, 0.5, 0.8438, 0.5, 0.8125, 0.5, 0.8125, 0.5, 0.8125, 0.5, 0.8125, 0.5, 0.7812, 0.5, 0.7812, 0.5, 0.7812, 0.5, 0.7812, 0.5, 0.75, 0.5, 0.75, 0.5, 0.75, 0.5, 0.75, 0.5, 0.7188, 0.5, 0.7188, 0.5, 0.7188, 0.5, 0.7188, 0.5, 0.6875, 0.5, 0.6875, 0.5, 0.6875, 0.5, 0.6875, 0.5, 0.6562, 0.5, 0.6562, 0.5, 0.6562, 0.5, 0.6562, 0.5, 0.625, 0.5, 0.625, 0.5, 0.625, 0.5, 0.625, 0.5, 0.5938, 0.5, 0.5938, 0.5, 0.5938, 0.5, 0.5938, 0.5, 0.5625, 0.5, 0.5625, 0.5, 0.5625, 0.5, 0.5625, 0.5, 0.5312, 0.5, 0.5312, 0.5, 0.5312, 0.5, 0.5312, 0.5, 0.5, 0.5, 0.5, 0.5, 0.5, 0.5, 0.5, 0.5, 0.4688, 0.5, 0.4688, 0.5, 0.4688, 0.5, 0.4688, 0.5, 0.4375, 0.5, 0.4375, 0.5, 0.4375, 0.5, 0.4375, 0.5, 0.4062, 0.5, 0.4062, 0.5, 0.4062, 0.5, 0.4062, 0.5, 0.375, 0.5, 0.375, 0.5, 0.375, 0.5, 0.375, 0.5, 0.3438, 0.5, 0.3438, 0.5, 0.3438, 0.5, 0.3438, 0.5, 0.3125, 0.5, 0.3125, 0.5, 0.3125, 0.5, 0.3125, 0.5, 0.2812, 0.5, 0.2812, 0.5, 0.2812, 0.5, 0.2812, 0.5, 0.25, 0.5, 0.25, 0.5, 0.25, 0.5, 0.25, 0.5, 0.2188, 0.5, 0.2188, 0.5, 0.2188, 0.5, 0.2188, 0.5, 0.1875, 0.5, 0.1875, 0.5, 0.1875, 0.5, 0.1875, 0.5, 0.1562, 0.5, 0.1562, 0.5, 0.1562, 0.5, 0.1562, 0.5, 0.125, 0.5, 0.125, 0.5, 0.125, 0.5, 0.125, 0.5, 0.09375, 0.5, 0.09375, 0.5, 0.09375, 0.5, 0.09375, 0.5, 0.0625, 0.5, 0.0625, 0.5, 0.0625, 0.5, 0.0625, 0.5, 0.03125, 0.5, 0.03125, 0.5, 0.09375, 0.5, 0.09375, 0.5, 0.0625, 0.5, 0.0625, 0.5, 0.125, 0.5, 0.125, 0.5, 0.09375, 0.5, 0.09375, 0.5, 0.1562, 0.5, 0.1562, 0.5, 0.125, 0.5, 0.125, 0.5, 0.1875, 0.5, 0.1875, 0.5, 0.1562, 0.5, 0.1562, 0.5, 0.2188, 0.5, 0.2188, 0.5, 0.1875, 0.5, 0.1875, 0.5, 0.25, 0.5, 0.25, 0.5, 0.2188, 0.5, 0.2188, 0.5, 0.2812, 0.5, 0.2812, 0.5, 0.25, 0.5, 0.25, 0.5, 0.3125, 0.5, 0.3125, 0.5, 0.2812, 0.5, 0.2812, 0.5, 0.3438, 0.5, 0.3438, 0.5, 0.3125, 0.5, 0.3125, 0.5, 0.375, 0.5, 0.375, 0.5, 0.3438, 0.5, 0.3438, 0.5, 0.4062, 0.5, 0.4062, 0.5, 0.375, 0.5, 0.375, 0.5, 0.4375, 0.5, 0.4375, 0.5, 0.4062, 0.5, 0.4062, 0.5, 0.4688, 0.5, 0.4688, 0.5, 0.4375, 0.5, 0.4375, 0.5, 0.5, 0.5, 0.5, 0.5, 0.4688, 0.5, 0.4688, 0.5, 0.5312, 0.5, 0.5312, 0.5, 0.5, 0.5, 0.5, 0.5, 0.5625, 0.5, 0.5625, 0.5, 0.5312, 0.5, 0.5312, 0.5, 0.5938, 0.5, 0.5938, 0.5, 0.5625, 0.5, 0.5625, 0.5, 0.625, 0.5, 0.625, 0.5, 0.5938, 0.5, 0.5938, 0.5, 0.6562, 0.5, 0.6562, 0.5, 0.625, 0.5, 0.625, 0.5, 0.6875, 0.5, 0.6875, 0.5, 0.6562, 0.5, 0.6562, 0.5, 0.7188, 0.5, 0.7188, 0.5, 0.6875, 0.5, 0.6875, 0.5, 0.75, 0.5, 0.75, 0.5, 0.7188, 0.5, 0.7188, 0.5, 0.7812, 0.5, 0.7812, 0.5, 0.75, 0.5, 0.75, 0.5, 0.8125, 0.5, 0.8125, 0.5, 0.7812, 0.5, 0.7812, 0.5, 0.8438, 0.5, 0.8438, 0.5, 0.8125, 0.5, 0.8125, 0.5, 0.875, 0.5, 0.875, 0.5, 0.8438, 0.5, 0.8438, 0.5, 0.9062, 0.5, 0.9062, 0.5, 0.875, 0.5, 0.875, 0.5, 0.9375, 0.5, 0.9375, 0.5, 0.9062, 0.5, 0.9062, 0.5, 0.9688, 0.5, 0.9687, 0.5, 0.9375, 0.5, 0.9375, 0.5, 1.0, 0.5, 1.0, 0.5, 0.9687, 0.5, 0.9688, 0.5, 1.0, 0.5, 1.0, 0.5, 0.9688, 0.5, 0.9688, 0.5, 0.9688, 0.5, 0.9688, 0.5, 0.9375, 0.5, 0.9375, 0.5, 0.03125, 0.5, 0.03125, 0.5, 0.0, 0.5, 0.0, 0.5, 0.9375, 0.5, 0.9375, 0.5, 0.9062, 0.5, 0.9062, 0.5, 0.875, 0.5, 0.875, 0.5, 0.8438, 0.5, 0.8438, 0.5, 0.09375, 0.5, 0.09375, 0.5, 0.0625, 0.5, 0.0625, 0.5, 0.125, 0.5, 0.125, 0.5, 0.09375, 0.5, 0.09375, 0.5, 0.1562, 0.5, 0.1562, 0.5, 0.125, 0.5, 0.125, 0.5, 0.1875, 0.5, 0.1875, 0.5, 0.1562, 0.5, 0.1562, 0.5, 0.2188, 0.5, 0.2188, 0.5, 0.1875, 0.5, 0.1875, 0.5, 0.25, 0.5, 0.25, 0.5, 0.2188, 0.5, 0.2188, 0.5, 0.2812, 0.5, 0.2812, 0.5, 0.25, 0.5, 0.25, 0.5, 0.3125, 0.5, 0.3125, 0.5, 0.2812, 0.5, 0.2812, 0.5, 0.3438, 0.5, 0.3438, 0.5, 0.3125, 0.5, 0.3125, 0.5, 0.375, 0.5, 0.375, 0.5, 0.3438, 0.5, 0.3438, 0.5, 0.4062, 0.5, 0.4062, 0.5, 0.375, 0.5, 0.375, 0.5, 0.4375, 0.5, 0.4375, 0.5, 0.4062, 0.5, 0.4062, 0.5, 0.4688, 0.5, 0.4688, 0.5, 0.4375, 0.5, 0.4375, 0.5, 0.5, 0.5, 0.5, 0.5, 0.4688, 0.5, 0.4688, 0.5, 0.5312, 0.5, 0.5312, 0.5, 0.5, 0.5, 0.5, 0.5, 0.5625, 0.5, 0.5625, 0.5, 0.5312, 0.5, 0.5312, 0.5, 0.5938, 0.5, 0.5938, 0.5, 0.5625, 0.5, 0.5625, 0.5, 0.625, 0.5, 0.625, 0.5, 0.5938, 0.5, 0.5938, 0.5, 0.6562, 0.5, 0.6562, 0.5, 0.625, 0.5, 0.625, 0.5, 0.6875, 0.5, 0.6875, 0.5, 0.6562, 0.5, 0.6562, 0.5, 0.7188, 0.5, 0.7188, 0.5, 0.6875, 0.5, 0.6875, 0.5, 0.75, 0.5, 0.75, 0.5, 0.7188, 0.5, 0.7188, 0.5, 0.7812, 0.5, 0.7812, 0.5, 0.75, 0.5, 0.75, 0.5, 0.8125, 0.5, 0.8125, 0.5, 0.7812, 0.5, 0.7812, 0.5, 0.8438, 0.5, 0.8438, 0.5, 0.8125, 0.5, 0.8125, 0.5, 0.9062, 0.5, 0.9062, 0.5, 0.875, 0.5, 0.875, 0.5, 1.0, 0.5, 1.0, 0.5, 0.9688, 0.5, 0.9688, 0.5, 0.9688, 0.5, 0.9688, 0.5, 0.9375, 0.5, 0.9375, 0.5, 0.03125, 0.5, 0.03125, 0.5, 0.0, 0.5, 0.0, 0.5, 0.9375, 0.5, 0.9375, 0.5, 0.9062, 0.5, 0.9062, 0.5, 0.875, 0.5, 0.875, 0.5, 0.8438, 0.5, 0.8438, 0.5, 0.09375, 0.5, 0.09375, 0.5, 0.0625, 0.5, 0.0625, 0.5, 0.125, 0.5, 0.125, 0.5, 0.09375, 0.5, 0.09375, 0.5, 0.1562, 0.5, 0.1562, 0.5, 0.125, 0.5, 0.125, 0.5, 0.1875, 0.5, 0.1875, 0.5, 0.1562, 0.5, 0.1562, 0.5, 0.2188, 0.5, 0.2188, 0.5, 0.1875, 0.5, 0.1875, 0.5, 0.25, 0.5, 0.25, 0.5, 0.2188, 0.5, 0.2188, 0.5, 0.2812, 0.5, 0.2812, 0.5, 0.25, 0.5, 0.25, 0.5, 0.3125, 0.5, 0.3125, 0.5, 0.2812, 0.5, 0.2812, 0.5, 0.3438, 0.5, 0.3438, 0.5, 0.3125, 0.5, 0.3125, 0.5, 0.375, 0.5, 0.375, 0.5, 0.3438, 0.5, 0.3438, 0.5, 0.4062, 0.5, 0.4062, 0.5, 0.375, 0.5, 0.375, 0.5, 0.4375, 0.5, 0.4375, 0.5, 0.4062, 0.5, 0.4062, 0.5, 0.4688, 0.5, 0.4688, 0.5, 0.4375, 0.5, 0.4375, 0.5, 0.5, 0.5, 0.5, 0.5, 0.4688, 0.5, 0.4688, 0.5, 0.5312, 0.5, 0.5312, 0.5, 0.5, 0.5, 0.5, 0.5, 0.5625, 0.5, 0.5625, 0.5, 0.5312, 0.5, 0.5312, 0.5, 0.5938, 0.5, 0.5938, 0.5, 0.5625, 0.5, 0.5625, 0.5, 0.625, 0.5, 0.625, 0.5, 0.5938, 0.5, 0.5938, 0.5, 0.6562, 0.5, 0.6562, 0.5, 0.625, 0.5, 0.625, 0.5, 0.6875, 0.5, 0.6875, 0.5, 0.6562, 0.5, 0.6562, 0.5, 0.7188, 0.5, 0.7188, 0.5, 0.6875, 0.5, 0.6875, 0.5, 0.75, 0.5, 0.75, 0.5, 0.7188, 0.5, 0.7188, 0.5, 0.7812, 0.5, 0.7812, 0.5, 0.75, 0.5, 0.75, 0.5, 0.8125, 0.5, 0.8125, 0.5, 0.7812, 0.5, 0.7812, 0.5, 0.8438, 0.5, 0.8438, 0.5, 0.8125, 0.5, 0.8125, 0.5, 0.9062, 0.5, 0.9062, 0.5, 0.875, 0.5, 0.875, 0.5, 0.625, 0.0, 0.625, 0.25, 0.5655, 0.25, 0.5655, 0.0, 0.6673, 0.5, 0.6673, 0.75, 0.5655, 0.75, 0.5655, 0.5, 0.375, 0.75, 0.5655, 0.75, 0.625, 0.7923, 0.625, 0.9577, 0.5655, 1.0, 0.375, 1.0, 0.375, 0.25, 0.625, 0.5, 0.375, 0.5, 0.375, 0.5, 0.625, 0.75, 0.375, 0.75, 0.375, 0.75, 0.625, 1.0, 0.375, 1.0, 0.125, 0.5, 0.375, 0.5, 0.375, 0.75, 0.125, 0.75, 0.625, 0.25, 0.375, 0.25, 0.625, 0.25, 0.625, 0.5, 0.375, 0.5, 0.625, 0.5, 0.0, 0.0, 0.0, 0.0, 0.0, 0.0, 0.375, 0.0, 0.625, 0.25, 0.375, 0.25, 0.375, 0.5, 0.625, 0.75, 0.375, 0.75, 0.375, 0.75, 0.625, 1.0, 0.375, 1.0, 0.125, 0.5, 0.375, 0.5, 0.375, 0.75, 0.125, 0.75, 0.625, 0.25, 0.375, 0.25, 0.625, 0.25, 0.625, 0.5, 0.375, 0.5, 0.625, 0.5, 0.0, 0.0, 0.0, 0.0, 0.0, 0.0, 0.375, 0.0, 0.625, 0.25, 0.375, 0.25, 0.375, 0.5, 0.625, 0.75, 0.375, 0.75, 0.375, 0.75, 0.625, 1.0, 0.375, 1.0, 0.125, 0.5, 0.375, 0.5, 0.375, 0.75, 0.125, 0.75, 0.625, 0.25, 0.375, 0.25, 0.625, 0.25, 0.625, 0.5, 0.375, 0.5, 0.625, 0.5, 0.0, 0.0, 0.0, 0.0, 0.0, 0.0, 0.25, 0.49, 0.25, 0.25, 0.2968, 0.4854, 0.2968, 0.4854, 0.25, 0.25, 0.3418, 0.4717, 0.3418, 0.4717, 0.25, 0.25, 0.3833, 0.4496, 0.3833, 0.4496, 0.25, 0.25, 0.4197, 0.4197, 0.4197, 0.4197, 0.25, 0.25, 0.4496, 0.3833, 0.4496, 0.3833, 0.25, 0.25, 0.4717, 0.3418, 0.4717, 0.3418, 0.25, 0.25, 0.4854, 0.2968, 0.4854, 0.2968, 0.25, 0.25, 0.49, 0.25, 0.49, 0.25, 0.25, 0.25, 0.4854, 0.2032, 0.4854, 0.2032, 0.25, 0.25, 0.4717, 0.1582, 0.4717, 0.1582, 0.25, 0.25, 0.4496, 0.1167, 0.4496, 0.1167, 0.25, 0.25, 0.4197, 0.08029, 0.4197, 0.08029, 0.25, 0.25, 0.3833, 0.05045, 0.3833, 0.05045, 0.25, 0.25, 0.3418, 0.02827, 0.3418, 0.02827, 0.25, 0.25, 0.2968, 0.01461, 0.2968, 0.01461, 0.25, 0.25, 0.25, 0.01, 0.25, 0.01, 0.25, 0.25, 0.2032, 0.01461, 0.2032, 0.01461, 0.25, 0.25, 0.1582, 0.02827, 0.1582, 0.02827, 0.25, 0.25, 0.1167, 0.05045, 0.1167, 0.05045, 0.25, 0.25, 0.08029, 0.08029, 0.08029, 0.08029, 0.25, 0.25, 0.05045, 0.1167, 0.05045, 0.1167, 0.25, 0.25, 0.02827, 0.1582, 0.02827, 0.1582, 0.25, 0.25, 0.01461, 0.2032, 0.01461, 0.2032, 0.25, 0.25, 0.01, 0.25, 0.01, 0.25, 0.25, 0.25, 0.01461, 0.2968, 0.01461, 0.2968, 0.25, 0.25, 0.02827, 0.3418, 0.02827, 0.3418, 0.25, 0.25, 0.05045, 0.3833, 0.05045, 0.3833, 0.25, 0.25, 0.08029, 0.4197, 0.08029, 0.4197, 0.25, 0.25, 0.1167, 0.4496, 0.1167, 0.4496, 0.25, 0.25, 0.1582, 0.4717, 0.75, 0.49, 0.7968, 0.4854, 0.8418, 0.4717, 0.8833, 0.4496, 0.9197, 0.4197, 0.9496, 0.3833, 0.9717, 0.3418, 0.9854, 0.2968, 0.99, 0.25, 0.9854, 0.2032, 0.9717, 0.1582, 0.9496, 0.1167, 0.9197, 0.08029, 0.8833, 0.05045, 0.8418, 0.02827, 0.7968, 0.01461, 0.75, 0.01, 0.7032, 0.01461, 0.6582, 0.02827, 0.6167, 0.05045, 0.5803, 0.08029, 0.5504, 0.1167, 0.5283, 0.1582, 0.5146, 0.2032, 0.51, 0.25, 0.5146, 0.2968, 0.5283, 0.3418, 0.5504, 0.3833, 0.5803, 0.4197, 0.6167, 0.4496, 0.6582, 0.4717, 0.7032, 0.4854, 0.1582, 0.4717, 0.25, 0.25, 0.2032, 0.4854, 0.2032, 0.4854, 0.25, 0.25, 0.25, 0.49])
me_cube.materials.append(mat_material)
me_cube.use_remesh_preserve_volume = False
me_cube.use_remesh_preserve_attributes = False
me_cube.use_mirror_vertex_groups = False
me_cube.update()

# ---- objects
ob_cube = bpy.data.objects.new('Cube', me_cube)
ob_light = bpy.data.objects.new('Light', light_light)
ob_camera = bpy.data.objects.new('Camera', cam_camera)

# ---- transforms, parenting, visibility, modifiers, constraints
ob_cube.location = (0.0, 0.0, 0.0)
ob_cube.lock_rotations_4d = False
ob_cube.empty_display_type = 'ARROWS'
ob_cube.lineart.crease_threshold = 0.0
ob_light.location = (4.076, 1.005, 5.904)
ob_light.rotation_euler = (0.6503, 0.05522, 1.866)
ob_light.lock_rotations_4d = False
ob_light.empty_display_type = 'ARROWS'
ob_light.color = (0.0, 0.0, 0.0, 0.0)
ob_light.lineart.crease_threshold = 0.0
ob_camera.location = (7.359, -6.926, 4.958)
ob_camera.rotation_euler = (1.109, 0.0, 0.8149)
ob_camera.lock_rotations_4d = False
ob_camera.empty_display_type = 'ARROWS'
ob_camera.color = (0.0, 0.0, 0.0, 0.0)
ob_camera.display_type = 'WIRE'
ob_camera.lineart.crease_threshold = 0.0

# ---- collection membership
col_collection.objects.link(ob_cube)
col_collection.objects.link(ob_light)
col_collection.objects.link(ob_camera)

# ---- scene / render settings (as saved in the file)
scene.camera = ob_camera
scene.frame_start = 1; scene.frame_end = 250; scene.frame_set(1)
scene.render.engine = 'BLENDER_EEVEE_NEXT'
scene.cycles.use_denoising = False
scene.cycles.samples = 128
scene.cycles.sampling_pattern = 'TABULATED_SOBOL'
scene.cycles.use_adaptive_sampling = False
scene.cycles.use_light_tree = False
scene.view_settings.view_transform = 'Filmic'
bpy.context.view_layer.update()
